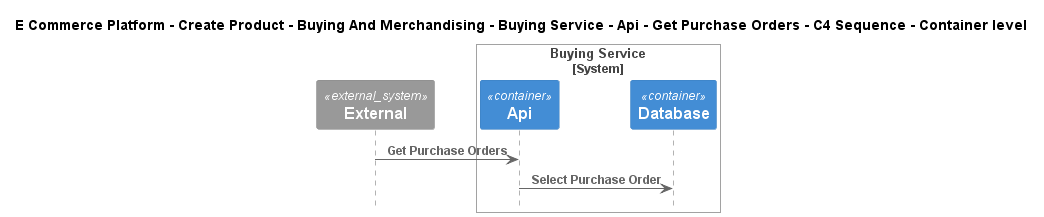

The diagram above was rendered by PlantUML. Its source (embedded in the PNG):
@startuml
!include ..\..\..\..\..\..\..\..\..\.c4s\C4_Sequence.puml

title E Commerce Platform - Create Product - Buying And Merchandising - Buying Service - Api - Get Purchase Orders - C4 Sequence - Container level

System_Ext(C4InterFlow.SoftwareSystems.ExternalSystem, "External", "")

System_Boundary(ECommercePlatform.CreateProduct.BuyingAndMerchandising.SoftwareSystems.BuyingService, "Buying Service")
    Container(ECommercePlatform.CreateProduct.BuyingAndMerchandising.SoftwareSystems.BuyingService.Containers.Api, "Api", "", "")
    Container(ECommercePlatform.CreateProduct.BuyingAndMerchandising.SoftwareSystems.BuyingService.Containers.Database, "Database", "", "")
Boundary_End()

Rel(C4InterFlow.SoftwareSystems.ExternalSystem, ECommercePlatform.CreateProduct.BuyingAndMerchandising.SoftwareSystems.BuyingService.Containers.Api, "Get Purchase Orders")
Rel(ECommercePlatform.CreateProduct.BuyingAndMerchandising.SoftwareSystems.BuyingService.Containers.Api, ECommercePlatform.CreateProduct.BuyingAndMerchandising.SoftwareSystems.BuyingService.Containers.Database, "Select Purchase Order")


@enduml